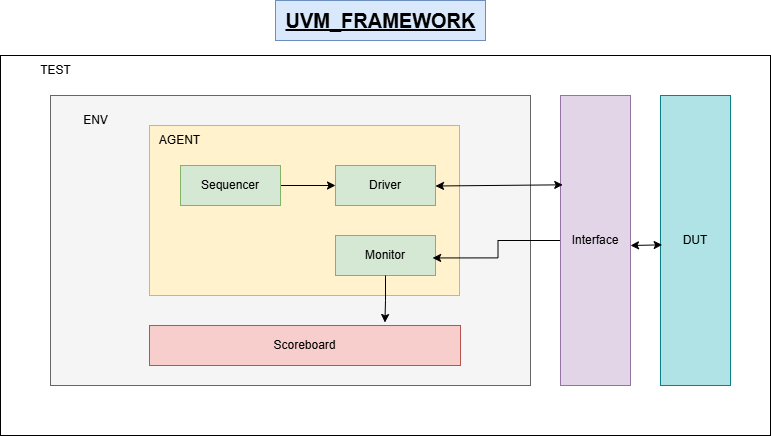

The diagram above was exported from draw.io. Its source (the exported page's mxGraphModel, read from the mxfile embedded in the PNG):
<mxGraphModel dx="926" dy="1281" grid="1" gridSize="10" guides="1" tooltips="1" connect="1" arrows="1" fold="1" page="1" pageScale="1" pageWidth="827" pageHeight="1169" math="0" shadow="0">
  <root>
    <mxCell id="0" />
    <mxCell id="1" parent="0" />
    <mxCell id="ef0JzDMrWDpZA9uEmCRt-1" value="" style="rounded=0;whiteSpace=wrap;html=1;" vertex="1" parent="1">
      <mxGeometry x="110" y="230" width="770" height="380" as="geometry" />
    </mxCell>
    <mxCell id="ef0JzDMrWDpZA9uEmCRt-2" value="UVM_FRAMEWORK" style="text;html=1;align=center;verticalAlign=middle;resizable=0;points=[];autosize=1;strokeColor=#6c8ebf;fillColor=#dae8fc;fontSize=20;fontStyle=5" vertex="1" parent="1">
      <mxGeometry x="385" y="175" width="210" height="40" as="geometry" />
    </mxCell>
    <mxCell id="ef0JzDMrWDpZA9uEmCRt-3" value="" style="rounded=0;whiteSpace=wrap;html=1;fillColor=#f5f5f5;fontColor=#333333;strokeColor=#666666;" vertex="1" parent="1">
      <mxGeometry x="160" y="270" width="480" height="290" as="geometry" />
    </mxCell>
    <mxCell id="ef0JzDMrWDpZA9uEmCRt-4" value="TEST" style="text;html=1;align=center;verticalAlign=middle;resizable=0;points=[];autosize=1;strokeColor=none;fillColor=none;" vertex="1" parent="1">
      <mxGeometry x="140" y="230" width="50" height="30" as="geometry" />
    </mxCell>
    <mxCell id="ef0JzDMrWDpZA9uEmCRt-5" value="ENV" style="text;html=1;align=center;verticalAlign=middle;resizable=0;points=[];autosize=1;strokeColor=none;fillColor=none;" vertex="1" parent="1">
      <mxGeometry x="180" y="280" width="50" height="30" as="geometry" />
    </mxCell>
    <mxCell id="ef0JzDMrWDpZA9uEmCRt-6" value="" style="rounded=0;whiteSpace=wrap;html=1;fillColor=#fff2cc;strokeColor=#d6b656;" vertex="1" parent="1">
      <mxGeometry x="259" y="300" width="310" height="170" as="geometry" />
    </mxCell>
    <mxCell id="ef0JzDMrWDpZA9uEmCRt-7" value="AGENT" style="text;html=1;align=center;verticalAlign=middle;resizable=0;points=[];autosize=1;strokeColor=none;fillColor=none;" vertex="1" parent="1">
      <mxGeometry x="259" y="300" width="60" height="30" as="geometry" />
    </mxCell>
    <mxCell id="ef0JzDMrWDpZA9uEmCRt-12" style="edgeStyle=orthogonalEdgeStyle;rounded=0;orthogonalLoop=1;jettySize=auto;html=1;entryX=0;entryY=0.5;entryDx=0;entryDy=0;" edge="1" parent="1" source="ef0JzDMrWDpZA9uEmCRt-8" target="ef0JzDMrWDpZA9uEmCRt-9">
      <mxGeometry relative="1" as="geometry" />
    </mxCell>
    <mxCell id="ef0JzDMrWDpZA9uEmCRt-8" value="Sequencer" style="rounded=0;whiteSpace=wrap;html=1;fillColor=#d5e8d4;strokeColor=#82b366;" vertex="1" parent="1">
      <mxGeometry x="290" y="340" width="100" height="40" as="geometry" />
    </mxCell>
    <mxCell id="ef0JzDMrWDpZA9uEmCRt-9" value="Driver" style="rounded=0;whiteSpace=wrap;html=1;fillColor=#d5e8d4;strokeColor=#82b366;" vertex="1" parent="1">
      <mxGeometry x="445" y="340" width="100" height="40" as="geometry" />
    </mxCell>
    <mxCell id="ef0JzDMrWDpZA9uEmCRt-10" value="Monitor" style="rounded=0;whiteSpace=wrap;html=1;fillColor=#d5e8d4;strokeColor=#82b366;" vertex="1" parent="1">
      <mxGeometry x="445" y="410" width="100" height="40" as="geometry" />
    </mxCell>
    <mxCell id="ef0JzDMrWDpZA9uEmCRt-11" value="Scoreboard" style="rounded=0;whiteSpace=wrap;html=1;fillColor=#f8cecc;strokeColor=#b85450;" vertex="1" parent="1">
      <mxGeometry x="259" y="500" width="311" height="40" as="geometry" />
    </mxCell>
    <mxCell id="ef0JzDMrWDpZA9uEmCRt-18" value="" style="edgeStyle=orthogonalEdgeStyle;rounded=0;orthogonalLoop=1;jettySize=auto;html=1;entryX=0.971;entryY=0.561;entryDx=0;entryDy=0;entryPerimeter=0;" edge="1" parent="1" source="ef0JzDMrWDpZA9uEmCRt-13" target="ef0JzDMrWDpZA9uEmCRt-10">
      <mxGeometry relative="1" as="geometry" />
    </mxCell>
    <mxCell id="ef0JzDMrWDpZA9uEmCRt-13" value="Interface" style="rounded=0;whiteSpace=wrap;html=1;fillColor=#e1d5e7;strokeColor=#9673a6;" vertex="1" parent="1">
      <mxGeometry x="670" y="270" width="70" height="290" as="geometry" />
    </mxCell>
    <mxCell id="ef0JzDMrWDpZA9uEmCRt-14" value="DUT" style="rounded=0;whiteSpace=wrap;html=1;fillColor=#b0e3e6;strokeColor=#0e8088;" vertex="1" parent="1">
      <mxGeometry x="770" y="270" width="70" height="290" as="geometry" />
    </mxCell>
    <mxCell id="ef0JzDMrWDpZA9uEmCRt-16" value="" style="endArrow=classic;startArrow=classic;html=1;rounded=0;entryX=0.024;entryY=0.515;entryDx=0;entryDy=0;entryPerimeter=0;" edge="1" parent="1" target="ef0JzDMrWDpZA9uEmCRt-14">
      <mxGeometry width="50" height="50" relative="1" as="geometry">
        <mxPoint x="740" y="420" as="sourcePoint" />
        <mxPoint x="790" y="370" as="targetPoint" />
      </mxGeometry>
    </mxCell>
    <mxCell id="ef0JzDMrWDpZA9uEmCRt-17" value="" style="endArrow=classic;startArrow=classic;html=1;rounded=0;entryX=0.032;entryY=0.308;entryDx=0;entryDy=0;entryPerimeter=0;" edge="1" parent="1" target="ef0JzDMrWDpZA9uEmCRt-13">
      <mxGeometry width="50" height="50" relative="1" as="geometry">
        <mxPoint x="545" y="360.5" as="sourcePoint" />
        <mxPoint x="577" y="359.5" as="targetPoint" />
      </mxGeometry>
    </mxCell>
    <mxCell id="ef0JzDMrWDpZA9uEmCRt-19" style="edgeStyle=orthogonalEdgeStyle;rounded=0;orthogonalLoop=1;jettySize=auto;html=1;entryX=0.757;entryY=-0.075;entryDx=0;entryDy=0;entryPerimeter=0;" edge="1" parent="1" source="ef0JzDMrWDpZA9uEmCRt-10" target="ef0JzDMrWDpZA9uEmCRt-11">
      <mxGeometry relative="1" as="geometry" />
    </mxCell>
  </root>
</mxGraphModel>